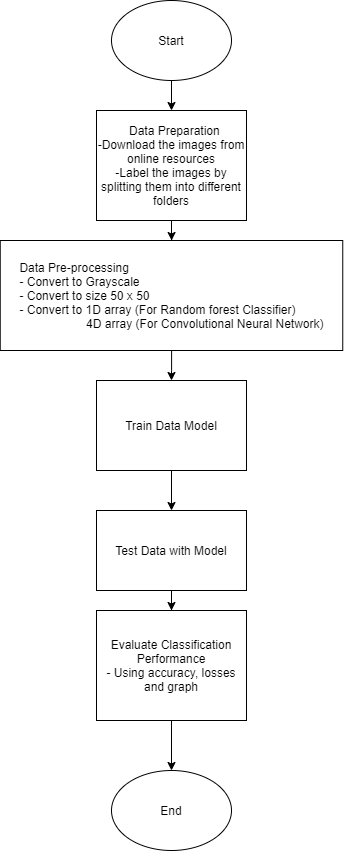

The diagram above was exported from draw.io. Its source (the exported page's mxGraphModel, read from the mxfile embedded in the PNG):
<mxGraphModel dx="270" dy="496" grid="1" gridSize="10" guides="1" tooltips="1" connect="1" arrows="1" fold="1" page="1" pageScale="1" pageWidth="827" pageHeight="1169" math="0" shadow="0">
  <root>
    <mxCell id="0" />
    <mxCell id="1" parent="0" />
    <mxCell id="GEc2MsmHQpyTh700Ho16-8" value="" style="edgeStyle=orthogonalEdgeStyle;rounded=0;orthogonalLoop=1;jettySize=auto;html=1;" edge="1" parent="1" source="GEc2MsmHQpyTh700Ho16-1" target="GEc2MsmHQpyTh700Ho16-2">
      <mxGeometry relative="1" as="geometry" />
    </mxCell>
    <mxCell id="GEc2MsmHQpyTh700Ho16-1" value="Start" style="ellipse;whiteSpace=wrap;html=1;" vertex="1" parent="1">
      <mxGeometry x="390" y="50" width="120" height="80" as="geometry" />
    </mxCell>
    <mxCell id="GEc2MsmHQpyTh700Ho16-9" value="" style="edgeStyle=orthogonalEdgeStyle;rounded=0;orthogonalLoop=1;jettySize=auto;html=1;" edge="1" parent="1" source="GEc2MsmHQpyTh700Ho16-2" target="GEc2MsmHQpyTh700Ho16-3">
      <mxGeometry relative="1" as="geometry" />
    </mxCell>
    <mxCell id="GEc2MsmHQpyTh700Ho16-2" value="&lt;div&gt;&lt;span&gt;&amp;nbsp; Data Preparation&lt;/span&gt;&lt;/div&gt;&lt;div&gt;&lt;span&gt;-Download the images from online resources&lt;/span&gt;&lt;/div&gt;&lt;div&gt;&lt;span&gt;-Label the images by splitting them into different folders&lt;/span&gt;&lt;/div&gt;" style="rounded=0;whiteSpace=wrap;html=1;align=center;" vertex="1" parent="1">
      <mxGeometry x="375" y="160" width="150" height="110" as="geometry" />
    </mxCell>
    <mxCell id="GEc2MsmHQpyTh700Ho16-10" value="" style="edgeStyle=orthogonalEdgeStyle;rounded=0;orthogonalLoop=1;jettySize=auto;html=1;" edge="1" parent="1" source="GEc2MsmHQpyTh700Ho16-3" target="GEc2MsmHQpyTh700Ho16-4">
      <mxGeometry relative="1" as="geometry" />
    </mxCell>
    <mxCell id="GEc2MsmHQpyTh700Ho16-3" value="&lt;div style=&quot;text-align: left&quot;&gt;&lt;span&gt;Data Pre-processing&lt;/span&gt;&lt;/div&gt;&lt;div style=&quot;text-align: left&quot;&gt;&lt;span&gt;- Convert to Grayscale&lt;/span&gt;&lt;/div&gt;&lt;div style=&quot;text-align: left&quot;&gt;&lt;span&gt;- Convert to size 50 x 50&lt;/span&gt;&lt;/div&gt;&lt;div style=&quot;text-align: left&quot;&gt;&lt;span&gt;- Convert to 1D array (For Random forest Classifier)&lt;/span&gt;&lt;/div&gt;&lt;div style=&quot;text-align: left&quot;&gt;&lt;span&gt;&amp;nbsp; &amp;nbsp; &amp;nbsp; &amp;nbsp; &amp;nbsp; &amp;nbsp; &amp;nbsp; &amp;nbsp; &amp;nbsp; &amp;nbsp; 4D array (For Convolutional Neural Network)&lt;/span&gt;&lt;/div&gt;" style="rounded=0;whiteSpace=wrap;html=1;" vertex="1" parent="1">
      <mxGeometry x="278.75" y="290" width="342.5" height="110" as="geometry" />
    </mxCell>
    <mxCell id="GEc2MsmHQpyTh700Ho16-11" value="" style="edgeStyle=orthogonalEdgeStyle;rounded=0;orthogonalLoop=1;jettySize=auto;html=1;" edge="1" parent="1" source="GEc2MsmHQpyTh700Ho16-4" target="GEc2MsmHQpyTh700Ho16-5">
      <mxGeometry relative="1" as="geometry" />
    </mxCell>
    <mxCell id="GEc2MsmHQpyTh700Ho16-4" value="&lt;div style=&quot;text-align: left&quot;&gt;Train Data Model&lt;/div&gt;" style="rounded=0;whiteSpace=wrap;html=1;" vertex="1" parent="1">
      <mxGeometry x="375" y="430" width="150" height="90" as="geometry" />
    </mxCell>
    <mxCell id="GEc2MsmHQpyTh700Ho16-12" value="" style="edgeStyle=orthogonalEdgeStyle;rounded=0;orthogonalLoop=1;jettySize=auto;html=1;" edge="1" parent="1" source="GEc2MsmHQpyTh700Ho16-5" target="GEc2MsmHQpyTh700Ho16-6">
      <mxGeometry relative="1" as="geometry" />
    </mxCell>
    <mxCell id="GEc2MsmHQpyTh700Ho16-5" value="&lt;div style=&quot;text-align: left&quot;&gt;Test Data with Model&lt;/div&gt;" style="rounded=0;whiteSpace=wrap;html=1;" vertex="1" parent="1">
      <mxGeometry x="375" y="560" width="150" height="80" as="geometry" />
    </mxCell>
    <mxCell id="GEc2MsmHQpyTh700Ho16-13" value="" style="edgeStyle=orthogonalEdgeStyle;rounded=0;orthogonalLoop=1;jettySize=auto;html=1;" edge="1" parent="1" source="GEc2MsmHQpyTh700Ho16-6" target="GEc2MsmHQpyTh700Ho16-7">
      <mxGeometry relative="1" as="geometry" />
    </mxCell>
    <mxCell id="GEc2MsmHQpyTh700Ho16-6" value="&lt;div style=&quot;&quot;&gt;Evaluate Classification Performance&lt;/div&gt;&lt;div style=&quot;&quot;&gt;&lt;span&gt;- Using accuracy, losses and graph&lt;/span&gt;&lt;/div&gt;" style="rounded=0;whiteSpace=wrap;html=1;align=center;" vertex="1" parent="1">
      <mxGeometry x="375" y="660" width="150" height="110" as="geometry" />
    </mxCell>
    <mxCell id="GEc2MsmHQpyTh700Ho16-7" value="End" style="ellipse;whiteSpace=wrap;html=1;align=center;" vertex="1" parent="1">
      <mxGeometry x="390" y="820" width="120" height="80" as="geometry" />
    </mxCell>
  </root>
</mxGraphModel>